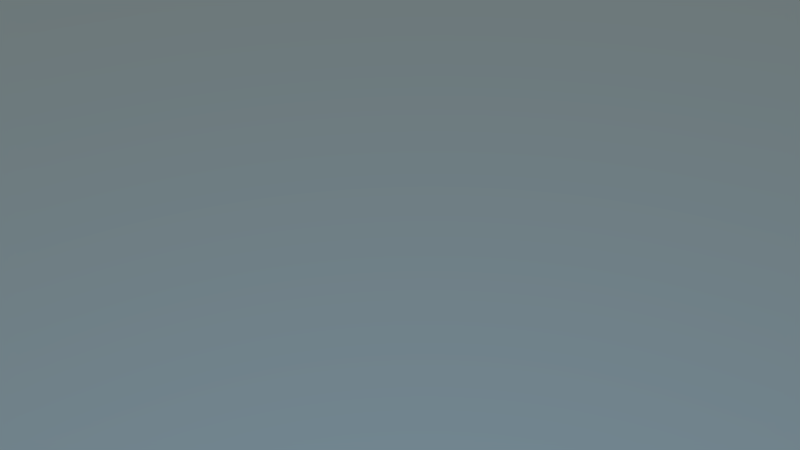 # Source: bob_main_scene.blend  (saved by Blender 2.79.0; exported with 4.5.12 LTS)
import bpy
from mathutils import Matrix  # noqa: F401  (used for matrix-valued properties, if any)

bpy.ops.wm.read_factory_settings(use_empty=True)
scene = bpy.context.scene
scene.name = 'Scene'

# ---- collections
col_collection_1 = bpy.data.collections.new('Collection 1'); scene.collection.children.link(col_collection_1)
col_r_cklicht_kennzeichen = bpy.data.collections.new('Rücklicht_Kennzeichen')  # instanced only; not linked into the scene
col_padele = bpy.data.collections.new('Padele')  # instanced only; not linked into the scene
col_lenkerelemente = bpy.data.collections.new('Lenkerelemente')  # instanced only; not linked into the scene
col_radgabel = bpy.data.collections.new('RadGabel')  # instanced only; not linked into the scene
col_stand = bpy.data.collections.new('stand')  # instanced only; not linked into the scene
col_front_blend = bpy.data.collections.new('front_blend')  # instanced only; not linked into the scene
col_lamp = bpy.data.collections.new('lamp')  # instanced only; not linked into the scene
col_frame = bpy.data.collections.new('frame')  # instanced only; not linked into the scene

# ---- world
world_world = bpy.data.worlds.new('World'); scene.world = world_world
world_world.use_nodes = True; world_world.node_tree.nodes.clear()
_N = world_world.node_tree.nodes; _L = world_world.node_tree.links
n0 = _N.new('ShaderNodeOutputWorld'); n0.name = 'World Output'; n0.location = (300, 300)
n1 = _N.new('ShaderNodeBackground'); n1.name = 'Background'; n1.location = (10, 300)
n2 = _N.new('ShaderNodeTexSky'); n2.name = 'Sky Texture'; n2.location = (-190, 300)
n2.sky_type = 'HOSEK_WILKIE'
n2.sun_direction = (-0.1929, -0.3286, 0.9246)
n2.sun_elevation = 1.571
_L.new(n1.outputs[0], n0.inputs[0])
_L.new(n2.outputs[0], n1.inputs[0])
n0.is_active_output = True
world_world.color = (0.05088, 0.05088, 0.05088)
world_world.use_sun_shadow = False
world_world.sun_shadow_jitter_overblur = 0.0
world_world.cycles.sampling_method = 'MANUAL'

# ---- cameras
cam_camera = bpy.data.cameras.new('Camera')
cam_camera.clip_end = 100.0
cam_camera.lens = 35.0
cam_camera.sensor_width = 32.0
cam_camera.sensor_height = 18.0
cam_camera.display_size = 2.0
cam_camera.dof.focus_distance = 0.0

# ---- objects
ob_r_cklicht_kennzeichen = bpy.data.objects.new('Rücklicht_Kennzeichen', None)
ob_padele = bpy.data.objects.new('Padele', None)
ob_lenkerelemente = bpy.data.objects.new('Lenkerelemente', None)
ob_radgabel = bpy.data.objects.new('RadGabel', None)
ob_camera = bpy.data.objects.new('Camera', cam_camera)
ob_stand = bpy.data.objects.new('stand', None)
ob_front_blend = bpy.data.objects.new('front_blend', None)
ob_lamp = bpy.data.objects.new('lamp', None)
ob_frame = bpy.data.objects.new('frame', None)

# ---- transforms, parenting, visibility, modifiers, constraints
ob_r_cklicht_kennzeichen.location = (0.0, 0.0, 0.0)
ob_r_cklicht_kennzeichen.empty_image_offset = (0.0, 0.0)
ob_r_cklicht_kennzeichen.show_instancer_for_render = False
ob_r_cklicht_kennzeichen.instance_type = 'COLLECTION'
ob_r_cklicht_kennzeichen.lineart.crease_threshold = 0.0
ob_padele.location = (0.0, 0.0, 0.0)
ob_padele.empty_image_offset = (0.0, 0.0)
ob_padele.show_instancer_for_render = False
ob_padele.instance_type = 'COLLECTION'
ob_padele.lineart.crease_threshold = 0.0
ob_lenkerelemente.location = (0.0, 0.0, 0.0)
ob_lenkerelemente.empty_image_offset = (0.0, 0.0)
ob_lenkerelemente.show_instancer_for_render = False
ob_lenkerelemente.instance_type = 'COLLECTION'
ob_lenkerelemente.lineart.crease_threshold = 0.0
ob_radgabel.location = (0.0, 0.0, 0.0)
ob_radgabel.empty_image_offset = (0.0, 0.0)
ob_radgabel.show_instancer_for_render = False
ob_radgabel.instance_type = 'COLLECTION'
ob_radgabel.lineart.crease_threshold = 0.0
ob_camera.location = (-1.344, -2.295, 1.206)
ob_camera.rotation_euler = (1.284, 1.236e-06, -0.476)
ob_camera.scale = (1.0, 1.0, 1.0)
ob_camera.lineart.crease_threshold = 0.0
ob_stand.location = (0.0, 0.0, 0.0)
ob_stand.empty_image_offset = (0.0, 0.0)
ob_stand.show_instancer_for_render = False
ob_stand.instance_type = 'COLLECTION'
ob_stand.lineart.crease_threshold = 0.0
ob_front_blend.location = (0.0, 0.0, 0.0)
ob_front_blend.empty_image_offset = (0.0, 0.0)
ob_front_blend.show_instancer_for_render = False
ob_front_blend.instance_type = 'COLLECTION'
ob_front_blend.lineart.crease_threshold = 0.0
ob_lamp.location = (0.0, 0.0, 0.0)
ob_lamp.empty_image_offset = (0.0, 0.0)
ob_lamp.show_instancer_for_render = False
ob_lamp.instance_type = 'COLLECTION'
ob_lamp.lineart.crease_threshold = 0.0
ob_frame.location = (0.0, 0.0, 0.0)
ob_frame.empty_image_offset = (0.0, 0.0)
ob_frame.show_instancer_for_render = False
ob_frame.instance_type = 'COLLECTION'
ob_frame.lineart.crease_threshold = 0.0
ob_r_cklicht_kennzeichen.instance_collection = col_r_cklicht_kennzeichen
ob_padele.instance_collection = col_padele
ob_lenkerelemente.instance_collection = col_lenkerelemente
ob_radgabel.instance_collection = col_radgabel
ob_stand.instance_collection = col_stand
ob_front_blend.instance_collection = col_front_blend
ob_lamp.instance_collection = col_lamp
ob_frame.instance_collection = col_frame

# ---- collection membership
col_collection_1.objects.link(ob_r_cklicht_kennzeichen)
col_collection_1.objects.link(ob_padele)
col_collection_1.objects.link(ob_lenkerelemente)
col_collection_1.objects.link(ob_radgabel)
col_collection_1.objects.link(ob_camera)
col_collection_1.objects.link(ob_stand)
col_collection_1.objects.link(ob_front_blend)
col_collection_1.objects.link(ob_lamp)
col_collection_1.objects.link(ob_frame)

# ---- scene / render settings (as saved in the file)
scene.camera = ob_camera
scene.frame_start = 1; scene.frame_end = 250; scene.frame_set(1)
scene.render.engine = 'CYCLES'
scene.render.dither_intensity = 0.0
scene.cycles.samples = 512
scene.cycles.sampling_pattern = 'TABULATED_SOBOL'
scene.cycles.use_adaptive_sampling = False
scene.cycles.use_light_tree = False
scene.cycles.blur_glossy = 0.0
scene.cycles.max_bounces = 4
scene.cycles.diffuse_bounces = 2
scene.cycles.glossy_bounces = 2
scene.cycles.transmission_bounces = 3
scene.cycles.transparent_max_bounces = 2
scene.cycles.sample_clamp_indirect = 0.0
scene.view_settings.view_transform = 'Standard'
bpy.context.view_layer.update()

